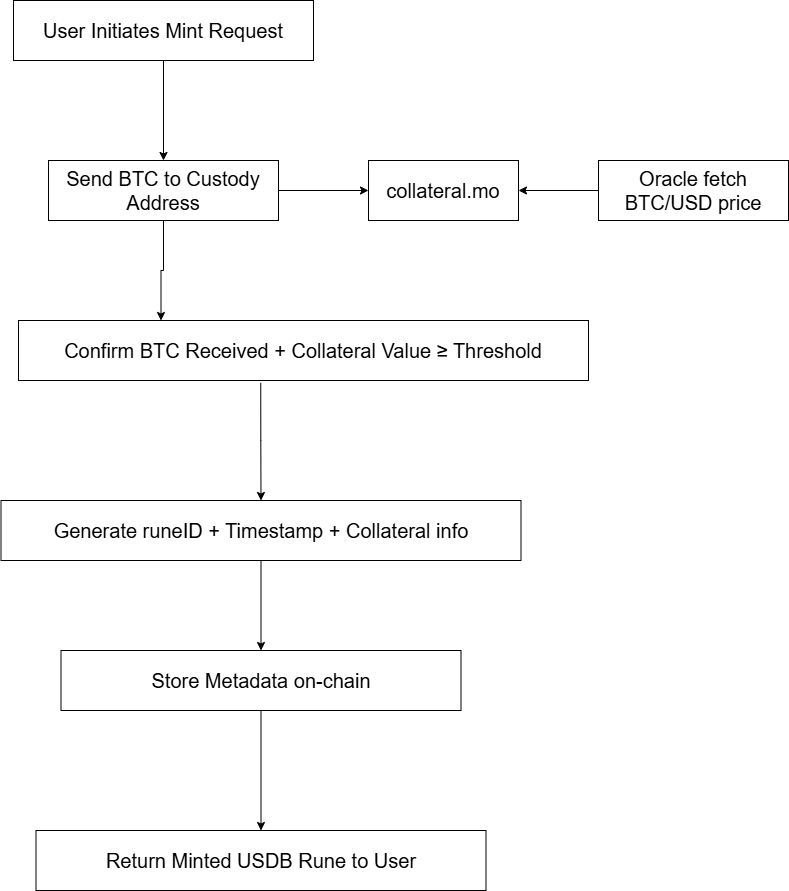

The diagram above was exported from draw.io. Its source (the exported page's mxGraphModel, read from the mxfile embedded in the PNG):
<mxGraphModel dx="2084" dy="1134" grid="1" gridSize="10" guides="1" tooltips="1" connect="1" arrows="1" fold="1" page="1" pageScale="1" pageWidth="850" pageHeight="1100" background="#FFFFFF" math="0" shadow="0">
  <root>
    <mxCell id="0" />
    <mxCell id="1" parent="0" />
    <mxCell id="0BC_RYapP1mCNkordEWQ-26" style="edgeStyle=orthogonalEdgeStyle;rounded=0;orthogonalLoop=1;jettySize=auto;html=1;exitX=1;exitY=0.5;exitDx=0;exitDy=0;entryX=0;entryY=0.5;entryDx=0;entryDy=0;" edge="1" parent="1" source="0BC_RYapP1mCNkordEWQ-15" target="0BC_RYapP1mCNkordEWQ-21">
      <mxGeometry relative="1" as="geometry" />
    </mxCell>
    <mxCell id="0BC_RYapP1mCNkordEWQ-32" style="edgeStyle=orthogonalEdgeStyle;rounded=0;orthogonalLoop=1;jettySize=auto;html=1;exitX=0.5;exitY=1;exitDx=0;exitDy=0;entryX=0.25;entryY=0;entryDx=0;entryDy=0;" edge="1" parent="1" source="0BC_RYapP1mCNkordEWQ-15" target="0BC_RYapP1mCNkordEWQ-16">
      <mxGeometry relative="1" as="geometry" />
    </mxCell>
    <mxCell id="0BC_RYapP1mCNkordEWQ-15" value="&lt;font style=&quot;font-size: 20px;&quot;&gt;Send BTC to Custody Address&lt;/font&gt;" style="rounded=0;whiteSpace=wrap;html=1;" vertex="1" parent="1">
      <mxGeometry x="80" y="220" width="230" height="60" as="geometry" />
    </mxCell>
    <mxCell id="0BC_RYapP1mCNkordEWQ-29" style="edgeStyle=orthogonalEdgeStyle;rounded=0;orthogonalLoop=1;jettySize=auto;html=1;exitX=0.425;exitY=1.04;exitDx=0;exitDy=0;entryX=0.5;entryY=0;entryDx=0;entryDy=0;exitPerimeter=0;" edge="1" parent="1" source="0BC_RYapP1mCNkordEWQ-16" target="0BC_RYapP1mCNkordEWQ-17">
      <mxGeometry relative="1" as="geometry" />
    </mxCell>
    <mxCell id="0BC_RYapP1mCNkordEWQ-16" value="&lt;font style=&quot;font-size: 20px;&quot;&gt;Confirm BTC Received + Collateral Value ≥ Threshold&lt;/font&gt;" style="rounded=0;whiteSpace=wrap;html=1;" vertex="1" parent="1">
      <mxGeometry x="50" y="380" width="570" height="60" as="geometry" />
    </mxCell>
    <mxCell id="0BC_RYapP1mCNkordEWQ-30" style="edgeStyle=orthogonalEdgeStyle;rounded=0;orthogonalLoop=1;jettySize=auto;html=1;exitX=0.5;exitY=1;exitDx=0;exitDy=0;entryX=0.5;entryY=0;entryDx=0;entryDy=0;" edge="1" parent="1" source="0BC_RYapP1mCNkordEWQ-17" target="0BC_RYapP1mCNkordEWQ-18">
      <mxGeometry relative="1" as="geometry" />
    </mxCell>
    <mxCell id="0BC_RYapP1mCNkordEWQ-17" value="&lt;font style=&quot;font-size: 20px;&quot;&gt;Generate runeID + Timestamp + Collateral info&lt;/font&gt;" style="rounded=0;whiteSpace=wrap;html=1;strokeColor=default;" vertex="1" parent="1">
      <mxGeometry x="32.5" y="560" width="520" height="60" as="geometry" />
    </mxCell>
    <mxCell id="0BC_RYapP1mCNkordEWQ-31" style="edgeStyle=orthogonalEdgeStyle;rounded=0;orthogonalLoop=1;jettySize=auto;html=1;exitX=0.5;exitY=1;exitDx=0;exitDy=0;entryX=0.5;entryY=0;entryDx=0;entryDy=0;" edge="1" parent="1" source="0BC_RYapP1mCNkordEWQ-18" target="0BC_RYapP1mCNkordEWQ-19">
      <mxGeometry relative="1" as="geometry" />
    </mxCell>
    <mxCell id="0BC_RYapP1mCNkordEWQ-18" value="&lt;font style=&quot;font-size: 20px;&quot;&gt;Store Metadata on-chain&lt;/font&gt;" style="rounded=0;whiteSpace=wrap;html=1;" vertex="1" parent="1">
      <mxGeometry x="92.5" y="710" width="400" height="60" as="geometry" />
    </mxCell>
    <mxCell id="0BC_RYapP1mCNkordEWQ-19" value="&lt;font style=&quot;font-size: 20px;&quot;&gt;Return Minted USDB Rune to User&lt;/font&gt;" style="rounded=0;whiteSpace=wrap;html=1;" vertex="1" parent="1">
      <mxGeometry x="67.5" y="890" width="450" height="60" as="geometry" />
    </mxCell>
    <mxCell id="0BC_RYapP1mCNkordEWQ-27" style="edgeStyle=orthogonalEdgeStyle;rounded=0;orthogonalLoop=1;jettySize=auto;html=1;exitX=0;exitY=0.5;exitDx=0;exitDy=0;entryX=1;entryY=0.5;entryDx=0;entryDy=0;" edge="1" parent="1" source="0BC_RYapP1mCNkordEWQ-20" target="0BC_RYapP1mCNkordEWQ-21">
      <mxGeometry relative="1" as="geometry" />
    </mxCell>
    <mxCell id="0BC_RYapP1mCNkordEWQ-20" value="&lt;font style=&quot;font-size: 20px;&quot;&gt;Oracle fetch BTC/USD price&lt;/font&gt;" style="rounded=0;whiteSpace=wrap;html=1;" vertex="1" parent="1">
      <mxGeometry x="630" y="220" width="190" height="60" as="geometry" />
    </mxCell>
    <mxCell id="0BC_RYapP1mCNkordEWQ-21" value="&lt;font style=&quot;font-size: 20px;&quot;&gt;collateral.mo&lt;/font&gt;" style="rounded=0;whiteSpace=wrap;html=1;" vertex="1" parent="1">
      <mxGeometry x="400" y="220" width="150" height="60" as="geometry" />
    </mxCell>
    <mxCell id="0BC_RYapP1mCNkordEWQ-25" style="edgeStyle=orthogonalEdgeStyle;rounded=0;orthogonalLoop=1;jettySize=auto;html=1;exitX=0.5;exitY=1;exitDx=0;exitDy=0;entryX=0.5;entryY=0;entryDx=0;entryDy=0;" edge="1" parent="1" source="0BC_RYapP1mCNkordEWQ-22" target="0BC_RYapP1mCNkordEWQ-15">
      <mxGeometry relative="1" as="geometry" />
    </mxCell>
    <mxCell id="0BC_RYapP1mCNkordEWQ-22" value="&lt;font style=&quot;font-size: 20px;&quot;&gt;User Initiates Mint Request&lt;/font&gt;" style="rounded=0;whiteSpace=wrap;html=1;" vertex="1" parent="1">
      <mxGeometry x="45" y="60" width="300" height="60" as="geometry" />
    </mxCell>
  </root>
</mxGraphModel>